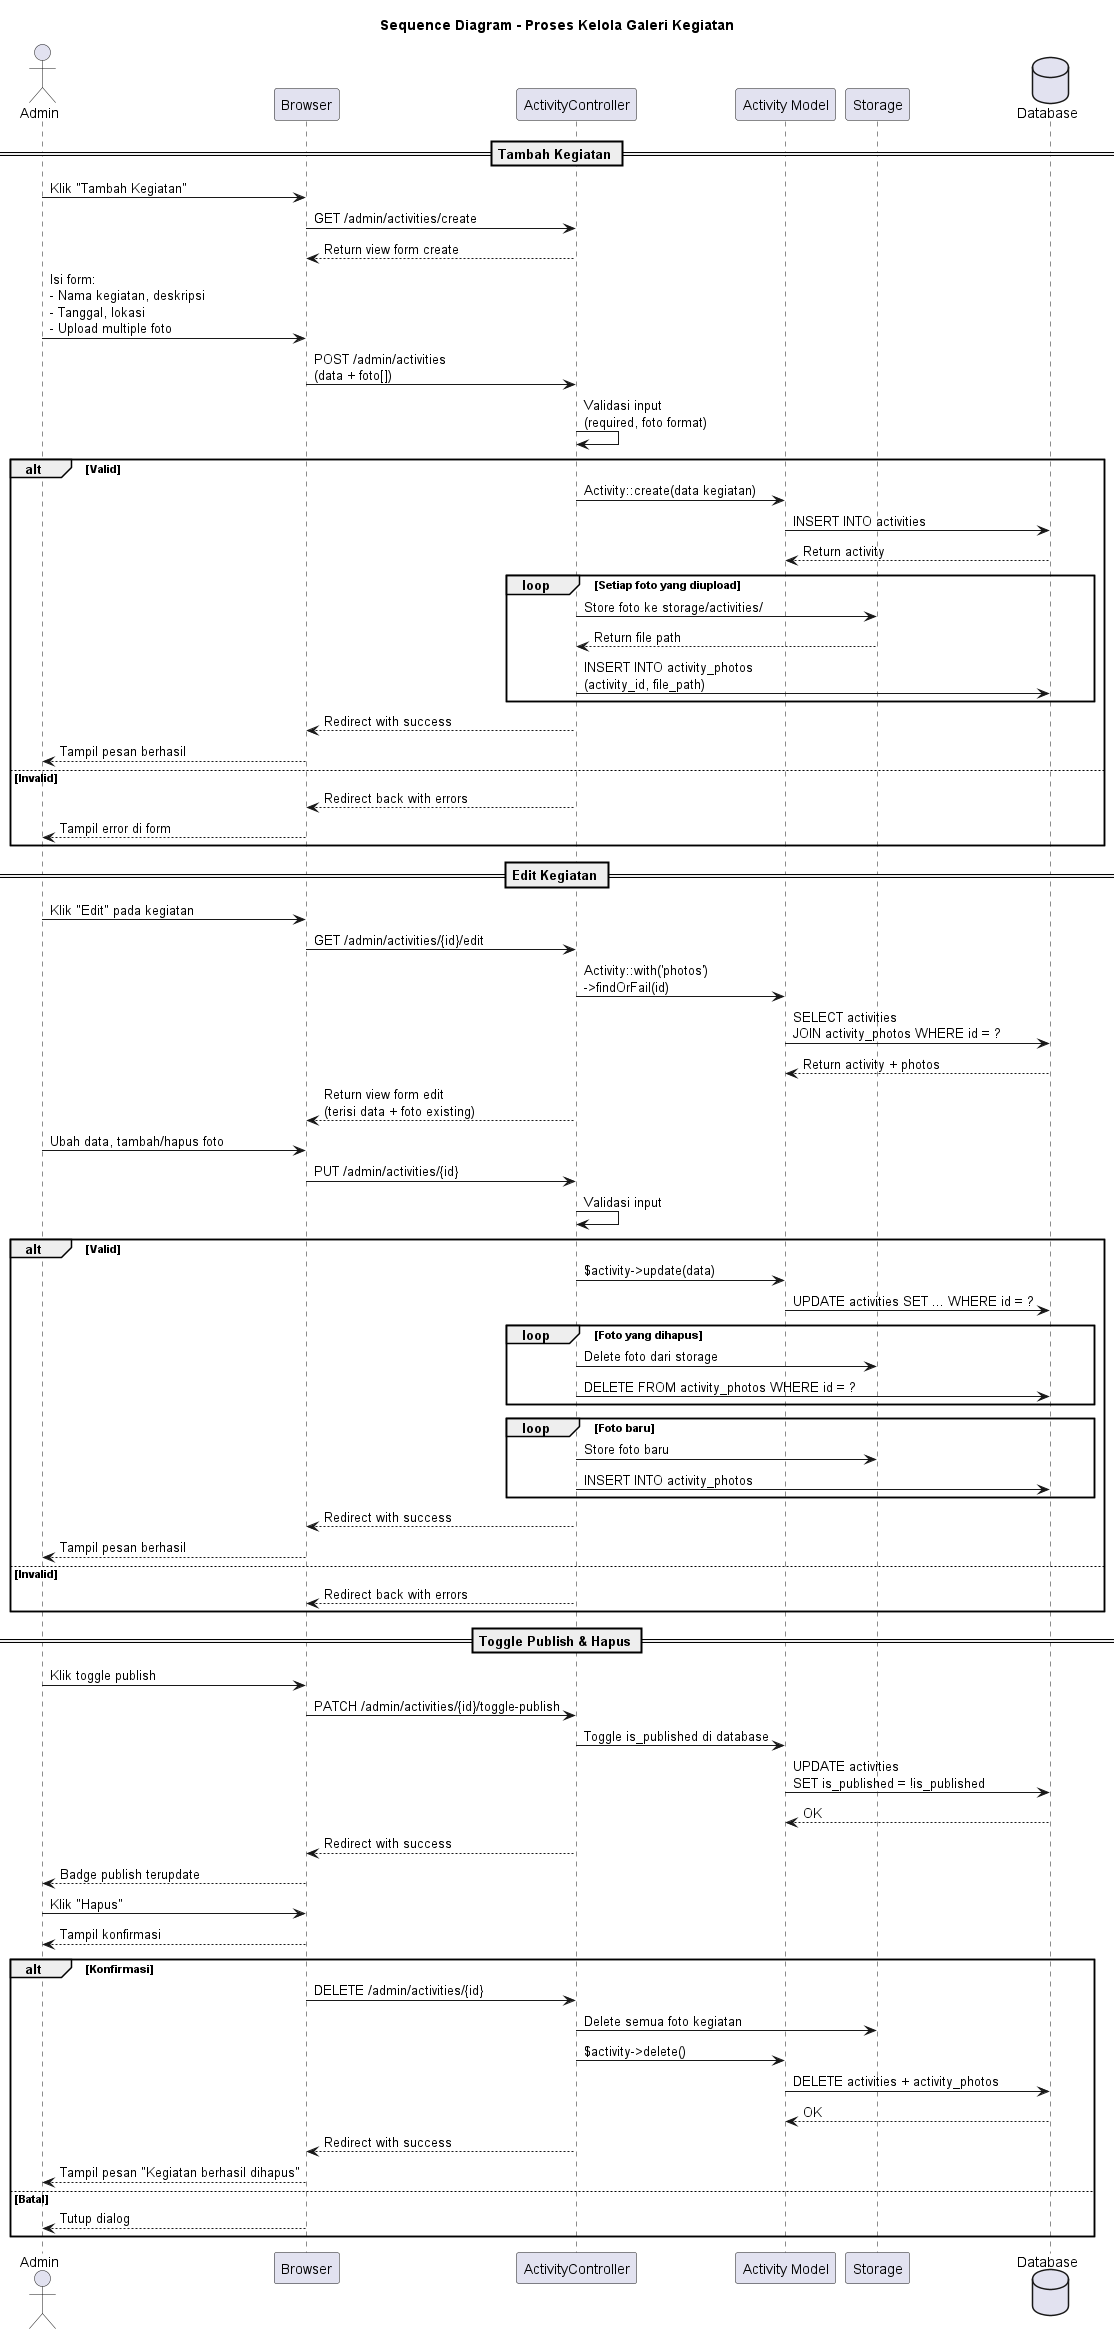

The diagram above was rendered by PlantUML. Its source (embedded in the PNG):
@startuml SD_Kelola_Kegiatan
title Sequence Diagram - Proses Kelola Galeri Kegiatan

actor "Admin" as admin
participant "Browser" as browser
participant "ActivityController" as controller
participant "Activity Model" as model
participant "Storage" as storage
database "Database" as db

== Tambah Kegiatan ==

admin -> browser : Klik "Tambah Kegiatan"
browser -> controller : GET /admin/activities/create
controller --> browser : Return view form create
admin -> browser : Isi form:\n- Nama kegiatan, deskripsi\n- Tanggal, lokasi\n- Upload multiple foto
browser -> controller : POST /admin/activities\n(data + foto[])
controller -> controller : Validasi input\n(required, foto format)
alt Valid
    controller -> model : Activity::create(data kegiatan)
    model -> db : INSERT INTO activities
    db --> model : Return activity
    loop Setiap foto yang diupload
        controller -> storage : Store foto ke storage/activities/
        storage --> controller : Return file path
        controller -> db : INSERT INTO activity_photos\n(activity_id, file_path)
    end
    controller --> browser : Redirect with success
    browser --> admin : Tampil pesan berhasil
else Invalid
    controller --> browser : Redirect back with errors
    browser --> admin : Tampil error di form
end

== Edit Kegiatan ==

admin -> browser : Klik "Edit" pada kegiatan
browser -> controller : GET /admin/activities/{id}/edit
controller -> model : Activity::with('photos')\n->findOrFail(id)
model -> db : SELECT activities\nJOIN activity_photos WHERE id = ?
db --> model : Return activity + photos
controller --> browser : Return view form edit\n(terisi data + foto existing)
admin -> browser : Ubah data, tambah/hapus foto
browser -> controller : PUT /admin/activities/{id}
controller -> controller : Validasi input
alt Valid
    controller -> model : $activity->update(data)
    model -> db : UPDATE activities SET ... WHERE id = ?
    loop Foto yang dihapus
        controller -> storage : Delete foto dari storage
        controller -> db : DELETE FROM activity_photos WHERE id = ?
    end
    loop Foto baru
        controller -> storage : Store foto baru
        controller -> db : INSERT INTO activity_photos
    end
    controller --> browser : Redirect with success
    browser --> admin : Tampil pesan berhasil
else Invalid
    controller --> browser : Redirect back with errors
end

== Toggle Publish & Hapus ==

admin -> browser : Klik toggle publish
browser -> controller : PATCH /admin/activities/{id}/toggle-publish
controller -> model : Toggle is_published di database
model -> db : UPDATE activities\nSET is_published = !is_published
db --> model : OK
controller --> browser : Redirect with success
browser --> admin : Badge publish terupdate

admin -> browser : Klik "Hapus"
browser --> admin : Tampil konfirmasi
alt Konfirmasi
    browser -> controller : DELETE /admin/activities/{id}
    controller -> storage : Delete semua foto kegiatan
    controller -> model : $activity->delete()
    model -> db : DELETE activities + activity_photos
    db --> model : OK
    controller --> browser : Redirect with success
    browser --> admin : Tampil pesan "Kegiatan berhasil dihapus"
else Batal
    browser --> admin : Tutup dialog
end

@enduml